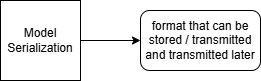

The diagram above was exported from draw.io. Its source (the exported page's mxGraphModel, read from the mxfile embedded in the PNG):
<mxGraphModel dx="712" dy="404" grid="1" gridSize="10" guides="1" tooltips="1" connect="1" arrows="1" fold="1" page="1" pageScale="1" pageWidth="850" pageHeight="1100" math="0" shadow="0">
  <root>
    <mxCell id="0" />
    <mxCell id="1" parent="0" />
    <mxCell id="4" value="" style="edgeStyle=none;html=1;" parent="1" source="2" target="3" edge="1">
      <mxGeometry relative="1" as="geometry" />
    </mxCell>
    <mxCell id="2" value="Model Serialization" style="whiteSpace=wrap;html=1;aspect=fixed;" parent="1" vertex="1">
      <mxGeometry x="20" y="60" width="80" height="80" as="geometry" />
    </mxCell>
    <mxCell id="3" value="format that can be stored / transmitted and transmitted later" style="rounded=1;whiteSpace=wrap;html=1;" parent="1" vertex="1">
      <mxGeometry x="160" y="70" width="120" height="60" as="geometry" />
    </mxCell>
  </root>
</mxGraphModel>